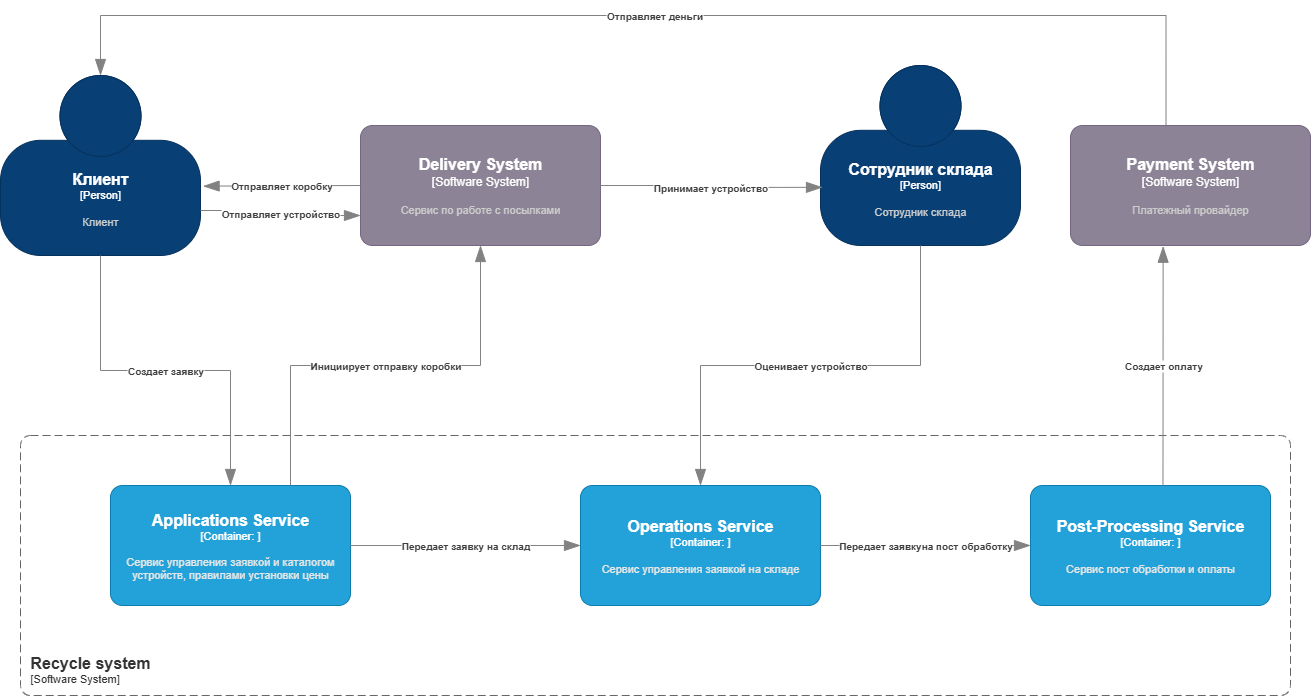

The diagram above was exported from draw.io. Its source (the exported page's mxGraphModel, read from the mxfile embedded in the PNG):
<mxGraphModel dx="1678" dy="914" grid="1" gridSize="10" guides="1" tooltips="1" connect="1" arrows="1" fold="1" page="1" pageScale="1" pageWidth="3300" pageHeight="2339" math="0" shadow="0">
  <root>
    <mxCell id="0" />
    <mxCell id="1" parent="0" />
    <object placeholders="1" c4Name="Recycle system" c4Type="SystemScopeBoundary" c4Application="Software System" label="&lt;font style=&quot;font-size: 16px&quot;&gt;&lt;b&gt;&lt;div style=&quot;text-align: left&quot;&gt;%c4Name%&lt;/div&gt;&lt;/b&gt;&lt;/font&gt;&lt;div style=&quot;text-align: left&quot;&gt;[%c4Application%]&lt;/div&gt;" id="IuA-TbDAwExZad6ngvdU-1">
      <mxCell style="rounded=1;fontSize=11;whiteSpace=wrap;html=1;dashed=1;arcSize=20;fillColor=none;strokeColor=#666666;fontColor=#333333;labelBackgroundColor=none;align=left;verticalAlign=bottom;labelBorderColor=none;spacingTop=0;spacing=10;dashPattern=8 4;metaEdit=1;rotatable=0;perimeter=rectanglePerimeter;noLabel=0;labelPadding=0;allowArrows=0;connectable=0;expand=0;recursiveResize=0;editable=1;pointerEvents=0;absoluteArcSize=1;points=[[0.25,0,0],[0.5,0,0],[0.75,0,0],[1,0.25,0],[1,0.5,0],[1,0.75,0],[0.75,1,0],[0.5,1,0],[0.25,1,0],[0,0.75,0],[0,0.5,0],[0,0.25,0]];" parent="1" vertex="1">
        <mxGeometry x="820" y="620" width="1270" height="260" as="geometry" />
      </mxCell>
    </object>
    <object placeholders="1" c4Name="Post-Processing Service " c4Type="Container" c4Technology="" c4Description="Сервис пост обработки и оплаты" label="&lt;font style=&quot;font-size: 16px&quot;&gt;&lt;b&gt;%c4Name%&lt;/b&gt;&lt;/font&gt;&lt;div&gt;[%c4Type%: %c4Technology%]&lt;/div&gt;&lt;br&gt;&lt;div&gt;&lt;font style=&quot;font-size: 11px&quot;&gt;&lt;font color=&quot;#E6E6E6&quot;&gt;%c4Description%&lt;/font&gt;&lt;/div&gt;" id="IuA-TbDAwExZad6ngvdU-2">
      <mxCell style="rounded=1;whiteSpace=wrap;html=1;fontSize=11;labelBackgroundColor=none;fillColor=#23A2D9;fontColor=#ffffff;align=center;arcSize=10;strokeColor=#0E7DAD;metaEdit=1;resizable=0;points=[[0.25,0,0],[0.5,0,0],[0.75,0,0],[1,0.25,0],[1,0.5,0],[1,0.75,0],[0.75,1,0],[0.5,1,0],[0.25,1,0],[0,0.75,0],[0,0.5,0],[0,0.25,0]];" parent="1" vertex="1">
        <mxGeometry x="1830" y="670" width="240" height="120" as="geometry" />
      </mxCell>
    </object>
    <object placeholders="1" c4Name="Applications Service" c4Type="Container" c4Technology="" c4Description="Сервис управления заявкой и каталогом устройств, правилами установки цены" label="&lt;font style=&quot;font-size: 16px&quot;&gt;&lt;b&gt;%c4Name%&lt;/b&gt;&lt;/font&gt;&lt;div&gt;[%c4Type%: %c4Technology%]&lt;/div&gt;&lt;br&gt;&lt;div&gt;&lt;font style=&quot;font-size: 11px&quot;&gt;&lt;font color=&quot;#E6E6E6&quot;&gt;%c4Description%&lt;/font&gt;&lt;/div&gt;" id="IuA-TbDAwExZad6ngvdU-3">
      <mxCell style="rounded=1;whiteSpace=wrap;html=1;fontSize=11;labelBackgroundColor=none;fillColor=#23A2D9;fontColor=#ffffff;align=center;arcSize=10;strokeColor=#0E7DAD;metaEdit=1;resizable=0;points=[[0.25,0,0],[0.5,0,0],[0.75,0,0],[1,0.25,0],[1,0.5,0],[1,0.75,0],[0.75,1,0],[0.5,1,0],[0.25,1,0],[0,0.75,0],[0,0.5,0],[0,0.25,0]];" parent="1" vertex="1">
        <mxGeometry x="910" y="670" width="240" height="120" as="geometry" />
      </mxCell>
    </object>
    <object placeholders="1" c4Name="Operations Service" c4Type="Container" c4Technology="" c4Description="Сервис управления заявкой на складе" label="&lt;font style=&quot;font-size: 16px&quot;&gt;&lt;b&gt;%c4Name%&lt;/b&gt;&lt;/font&gt;&lt;div&gt;[%c4Type%: %c4Technology%]&lt;/div&gt;&lt;br&gt;&lt;div&gt;&lt;font style=&quot;font-size: 11px&quot;&gt;&lt;font color=&quot;#E6E6E6&quot;&gt;%c4Description%&lt;/font&gt;&lt;/div&gt;" id="IuA-TbDAwExZad6ngvdU-8">
      <mxCell style="rounded=1;whiteSpace=wrap;html=1;fontSize=11;labelBackgroundColor=none;fillColor=#23A2D9;fontColor=#ffffff;align=center;arcSize=10;strokeColor=#0E7DAD;metaEdit=1;resizable=0;points=[[0.25,0,0],[0.5,0,0],[0.75,0,0],[1,0.25,0],[1,0.5,0],[1,0.75,0],[0.75,1,0],[0.5,1,0],[0.25,1,0],[0,0.75,0],[0,0.5,0],[0,0.25,0]];" parent="1" vertex="1">
        <mxGeometry x="1380" y="670" width="240" height="120" as="geometry" />
      </mxCell>
    </object>
    <object placeholders="1" c4Name="Клиент" c4Type="Person" c4Description="Клиент" label="&lt;font style=&quot;font-size: 16px&quot;&gt;&lt;b&gt;%c4Name%&lt;/b&gt;&lt;/font&gt;&lt;div&gt;[%c4Type%]&lt;/div&gt;&lt;br&gt;&lt;div&gt;&lt;font style=&quot;font-size: 11px&quot;&gt;&lt;font color=&quot;#cccccc&quot;&gt;%c4Description%&lt;/font&gt;&lt;/div&gt;" id="IuA-TbDAwExZad6ngvdU-9">
      <mxCell style="html=1;fontSize=11;dashed=0;whiteSpace=wrap;fillColor=#083F75;strokeColor=#06315C;fontColor=#ffffff;shape=mxgraph.c4.person2;align=center;metaEdit=1;points=[[0.5,0,0],[1,0.5,0],[1,0.75,0],[0.75,1,0],[0.5,1,0],[0.25,1,0],[0,0.75,0],[0,0.5,0]];resizable=0;" parent="1" vertex="1">
        <mxGeometry x="800" y="260" width="200" height="180" as="geometry" />
      </mxCell>
    </object>
    <object placeholders="1" c4Name="Delivery System" c4Type="Software System" c4Description="Сервис по работе с посылками" label="&lt;font style=&quot;font-size: 16px&quot;&gt;&lt;b&gt;%c4Name%&lt;/b&gt;&lt;/font&gt;&lt;div&gt;[%c4Type%]&lt;/div&gt;&lt;br&gt;&lt;div&gt;&lt;font style=&quot;font-size: 11px&quot;&gt;&lt;font color=&quot;#cccccc&quot;&gt;%c4Description%&lt;/font&gt;&lt;/div&gt;" id="IuA-TbDAwExZad6ngvdU-12">
      <mxCell style="rounded=1;whiteSpace=wrap;html=1;labelBackgroundColor=none;fillColor=#8C8496;fontColor=#ffffff;align=center;arcSize=10;strokeColor=#736782;metaEdit=1;resizable=0;points=[[0.25,0,0],[0.5,0,0],[0.75,0,0],[1,0.25,0],[1,0.5,0],[1,0.75,0],[0.75,1,0],[0.5,1,0],[0.25,1,0],[0,0.75,0],[0,0.5,0],[0,0.25,0]];" parent="1" vertex="1">
        <mxGeometry x="1160" y="310" width="240" height="120" as="geometry" />
      </mxCell>
    </object>
    <object placeholders="1" c4Name="Сотрудник склада " c4Type="Person" c4Description="Сотрудник склада " label="&lt;font style=&quot;font-size: 16px&quot;&gt;&lt;b&gt;%c4Name%&lt;/b&gt;&lt;/font&gt;&lt;div&gt;[%c4Type%]&lt;/div&gt;&lt;br&gt;&lt;div&gt;&lt;font style=&quot;font-size: 11px&quot;&gt;&lt;font color=&quot;#cccccc&quot;&gt;%c4Description%&lt;/font&gt;&lt;/div&gt;" id="IuA-TbDAwExZad6ngvdU-18">
      <mxCell style="html=1;fontSize=11;dashed=0;whiteSpace=wrap;fillColor=#083F75;strokeColor=#06315C;fontColor=#ffffff;shape=mxgraph.c4.person2;align=center;metaEdit=1;points=[[0.5,0,0],[1,0.5,0],[1,0.75,0],[0.75,1,0],[0.5,1,0],[0.25,1,0],[0,0.75,0],[0,0.5,0]];resizable=0;" parent="1" vertex="1">
        <mxGeometry x="1620" y="250" width="200" height="180" as="geometry" />
      </mxCell>
    </object>
    <object placeholders="1" c4Name="Payment System" c4Type="Software System" c4Description="Платежный провайдер" label="&lt;font style=&quot;font-size: 16px&quot;&gt;&lt;b&gt;%c4Name%&lt;/b&gt;&lt;/font&gt;&lt;div&gt;[%c4Type%]&lt;/div&gt;&lt;br&gt;&lt;div&gt;&lt;font style=&quot;font-size: 11px&quot;&gt;&lt;font color=&quot;#cccccc&quot;&gt;%c4Description%&lt;/font&gt;&lt;/div&gt;" id="IuA-TbDAwExZad6ngvdU-23">
      <mxCell style="rounded=1;whiteSpace=wrap;html=1;labelBackgroundColor=none;fillColor=#8C8496;fontColor=#ffffff;align=center;arcSize=10;strokeColor=#736782;metaEdit=1;resizable=0;points=[[0.25,0,0],[0.5,0,0],[0.75,0,0],[1,0.25,0],[1,0.5,0],[1,0.75,0],[0.75,1,0],[0.5,1,0],[0.25,1,0],[0,0.75,0],[0,0.5,0],[0,0.25,0]];" parent="1" vertex="1">
        <mxGeometry x="1870" y="310" width="240" height="120" as="geometry" />
      </mxCell>
    </object>
    <object placeholders="1" c4Type="Relationship" c4Description="Создает заявку" label="&lt;div style=&quot;text-align: left&quot;&gt;&lt;div style=&quot;text-align: center&quot;&gt;&lt;b&gt;%c4Description%&lt;/b&gt;&lt;/div&gt;" id="EGjwitk9moso_nQKx8sB-1">
      <mxCell style="endArrow=blockThin;html=1;fontSize=10;fontColor=#404040;strokeWidth=1;endFill=1;strokeColor=#828282;elbow=vertical;metaEdit=1;endSize=14;startSize=14;jumpStyle=arc;jumpSize=16;rounded=0;edgeStyle=orthogonalEdgeStyle;exitX=0.5;exitY=1;exitDx=0;exitDy=0;exitPerimeter=0;entryX=0.5;entryY=0;entryDx=0;entryDy=0;entryPerimeter=0;" edge="1" parent="1" source="IuA-TbDAwExZad6ngvdU-9" target="IuA-TbDAwExZad6ngvdU-3">
        <mxGeometry width="240" relative="1" as="geometry">
          <mxPoint x="1130" y="480" as="sourcePoint" />
          <mxPoint x="1370" y="480" as="targetPoint" />
        </mxGeometry>
      </mxCell>
    </object>
    <object placeholders="1" c4Type="Relationship" c4Description="Инициирует отправку коробки" label="&lt;div style=&quot;text-align: left&quot;&gt;&lt;div style=&quot;text-align: center&quot;&gt;&lt;b&gt;%c4Description%&lt;/b&gt;&lt;/div&gt;" id="EGjwitk9moso_nQKx8sB-2">
      <mxCell style="endArrow=blockThin;html=1;fontSize=10;fontColor=#404040;strokeWidth=1;endFill=1;strokeColor=#828282;elbow=vertical;metaEdit=1;endSize=14;startSize=14;jumpStyle=arc;jumpSize=16;rounded=0;edgeStyle=orthogonalEdgeStyle;exitX=0.75;exitY=0;exitDx=0;exitDy=0;exitPerimeter=0;entryX=0.5;entryY=1;entryDx=0;entryDy=0;entryPerimeter=0;" edge="1" parent="1" source="IuA-TbDAwExZad6ngvdU-3" target="IuA-TbDAwExZad6ngvdU-12">
        <mxGeometry width="240" relative="1" as="geometry">
          <mxPoint x="1480" y="420" as="sourcePoint" />
          <mxPoint x="1480" y="650" as="targetPoint" />
        </mxGeometry>
      </mxCell>
    </object>
    <object placeholders="1" c4Type="Relationship" c4Description="Отправляет коробку" label="&lt;div style=&quot;text-align: left&quot;&gt;&lt;div style=&quot;text-align: center&quot;&gt;&lt;b&gt;%c4Description%&lt;/b&gt;&lt;/div&gt;" id="EGjwitk9moso_nQKx8sB-3">
      <mxCell style="endArrow=blockThin;html=1;fontSize=10;fontColor=#404040;strokeWidth=1;endFill=1;strokeColor=#828282;elbow=vertical;metaEdit=1;endSize=14;startSize=14;jumpStyle=arc;jumpSize=16;rounded=0;edgeStyle=orthogonalEdgeStyle;exitX=0;exitY=0.5;exitDx=0;exitDy=0;exitPerimeter=0;entryX=1.013;entryY=0.615;entryDx=0;entryDy=0;entryPerimeter=0;" edge="1" parent="1" source="IuA-TbDAwExZad6ngvdU-12" target="IuA-TbDAwExZad6ngvdU-9">
        <mxGeometry width="240" relative="1" as="geometry">
          <mxPoint x="1220" y="370" as="sourcePoint" />
          <mxPoint x="1220" y="600" as="targetPoint" />
        </mxGeometry>
      </mxCell>
    </object>
    <object placeholders="1" c4Type="Relationship" c4Description="Отправляет устройство" label="&lt;div style=&quot;text-align: left&quot;&gt;&lt;div style=&quot;text-align: center&quot;&gt;&lt;b&gt;%c4Description%&lt;/b&gt;&lt;/div&gt;" id="EGjwitk9moso_nQKx8sB-4">
      <mxCell style="endArrow=blockThin;html=1;fontSize=10;fontColor=#404040;strokeWidth=1;endFill=1;strokeColor=#828282;elbow=vertical;metaEdit=1;endSize=14;startSize=14;jumpStyle=arc;jumpSize=16;rounded=0;edgeStyle=orthogonalEdgeStyle;exitX=1;exitY=0.75;exitDx=0;exitDy=0;exitPerimeter=0;entryX=0;entryY=0.75;entryDx=0;entryDy=0;entryPerimeter=0;" edge="1" parent="1" source="IuA-TbDAwExZad6ngvdU-9" target="IuA-TbDAwExZad6ngvdU-12">
        <mxGeometry width="240" relative="1" as="geometry">
          <mxPoint x="1427" y="450" as="sourcePoint" />
          <mxPoint x="1270" y="451" as="targetPoint" />
        </mxGeometry>
      </mxCell>
    </object>
    <object placeholders="1" c4Type="Relationship" c4Description="Передает заявку на склад" label="&lt;div style=&quot;text-align: left&quot;&gt;&lt;div style=&quot;text-align: center&quot;&gt;&lt;b&gt;%c4Description%&lt;/b&gt;&lt;/div&gt;" id="EGjwitk9moso_nQKx8sB-5">
      <mxCell style="endArrow=blockThin;html=1;fontSize=10;fontColor=#404040;strokeWidth=1;endFill=1;strokeColor=#828282;elbow=vertical;metaEdit=1;endSize=14;startSize=14;jumpStyle=arc;jumpSize=16;rounded=0;edgeStyle=orthogonalEdgeStyle;exitX=1;exitY=0.5;exitDx=0;exitDy=0;exitPerimeter=0;entryX=0;entryY=0.5;entryDx=0;entryDy=0;entryPerimeter=0;" edge="1" parent="1" source="IuA-TbDAwExZad6ngvdU-3" target="IuA-TbDAwExZad6ngvdU-8">
        <mxGeometry width="240" relative="1" as="geometry">
          <mxPoint x="1170" y="729.9699999999999" as="sourcePoint" />
          <mxPoint x="1330" y="734.9699999999999" as="targetPoint" />
        </mxGeometry>
      </mxCell>
    </object>
    <object placeholders="1" c4Type="Relationship" c4Description="Передает заявкуна пост обработку" label="&lt;div style=&quot;text-align: left&quot;&gt;&lt;div style=&quot;text-align: center&quot;&gt;&lt;b&gt;%c4Description%&lt;/b&gt;&lt;/div&gt;" id="EGjwitk9moso_nQKx8sB-6">
      <mxCell style="endArrow=blockThin;html=1;fontSize=10;fontColor=#404040;strokeWidth=1;endFill=1;strokeColor=#828282;elbow=vertical;metaEdit=1;endSize=14;startSize=14;jumpStyle=arc;jumpSize=16;rounded=0;edgeStyle=orthogonalEdgeStyle;exitX=1;exitY=0.5;exitDx=0;exitDy=0;exitPerimeter=0;entryX=0;entryY=0.5;entryDx=0;entryDy=0;entryPerimeter=0;" edge="1" parent="1" source="IuA-TbDAwExZad6ngvdU-8" target="IuA-TbDAwExZad6ngvdU-2">
        <mxGeometry width="240" relative="1" as="geometry">
          <mxPoint x="1640" y="729.41" as="sourcePoint" />
          <mxPoint x="1730" y="729" as="targetPoint" />
        </mxGeometry>
      </mxCell>
    </object>
    <object placeholders="1" c4Type="Relationship" c4Description="Создает оплату" label="&lt;div style=&quot;text-align: left&quot;&gt;&lt;div style=&quot;text-align: center&quot;&gt;&lt;b&gt;%c4Description%&lt;/b&gt;&lt;/div&gt;" id="EGjwitk9moso_nQKx8sB-7">
      <mxCell style="endArrow=blockThin;html=1;fontSize=10;fontColor=#404040;strokeWidth=1;endFill=1;strokeColor=#828282;elbow=vertical;metaEdit=1;endSize=14;startSize=14;jumpStyle=arc;jumpSize=16;rounded=0;edgeStyle=orthogonalEdgeStyle;exitX=0.552;exitY=0.006;exitDx=0;exitDy=0;exitPerimeter=0;entryX=0.386;entryY=1.006;entryDx=0;entryDy=0;entryPerimeter=0;" edge="1" parent="1" source="IuA-TbDAwExZad6ngvdU-2" target="IuA-TbDAwExZad6ngvdU-23">
        <mxGeometry x="0.0055" width="240" relative="1" as="geometry">
          <mxPoint x="1710" y="360" as="sourcePoint" />
          <mxPoint x="1710" y="590" as="targetPoint" />
          <mxPoint as="offset" />
        </mxGeometry>
      </mxCell>
    </object>
    <object placeholders="1" c4Type="Relationship" c4Description="Принимает устройство" label="&lt;div style=&quot;text-align: left&quot;&gt;&lt;div style=&quot;text-align: center&quot;&gt;&lt;b&gt;%c4Description%&lt;/b&gt;&lt;/div&gt;" id="EGjwitk9moso_nQKx8sB-8">
      <mxCell style="endArrow=blockThin;html=1;fontSize=10;fontColor=#404040;strokeWidth=1;endFill=1;strokeColor=#828282;elbow=vertical;metaEdit=1;endSize=14;startSize=14;jumpStyle=arc;jumpSize=16;rounded=0;edgeStyle=orthogonalEdgeStyle;exitX=1;exitY=0.5;exitDx=0;exitDy=0;exitPerimeter=0;entryX=0.01;entryY=0.677;entryDx=0;entryDy=0;entryPerimeter=0;" edge="1" parent="1" source="IuA-TbDAwExZad6ngvdU-12" target="IuA-TbDAwExZad6ngvdU-18">
        <mxGeometry width="240" relative="1" as="geometry">
          <mxPoint x="1430" y="375.06" as="sourcePoint" />
          <mxPoint x="1590" y="380.06" as="targetPoint" />
        </mxGeometry>
      </mxCell>
    </object>
    <object placeholders="1" c4Type="Relationship" c4Description="Оценивает устройство" label="&lt;div style=&quot;text-align: left&quot;&gt;&lt;div style=&quot;text-align: center&quot;&gt;&lt;b&gt;%c4Description%&lt;/b&gt;&lt;/div&gt;" id="EGjwitk9moso_nQKx8sB-9">
      <mxCell style="endArrow=blockThin;html=1;fontSize=10;fontColor=#404040;strokeWidth=1;endFill=1;strokeColor=#828282;elbow=vertical;metaEdit=1;endSize=14;startSize=14;jumpStyle=arc;jumpSize=16;rounded=0;edgeStyle=orthogonalEdgeStyle;exitX=0.5;exitY=1;exitDx=0;exitDy=0;exitPerimeter=0;entryX=0.5;entryY=0;entryDx=0;entryDy=0;entryPerimeter=0;" edge="1" parent="1" source="IuA-TbDAwExZad6ngvdU-18" target="IuA-TbDAwExZad6ngvdU-8">
        <mxGeometry width="240" relative="1" as="geometry">
          <mxPoint x="1490" y="538" as="sourcePoint" />
          <mxPoint x="1712" y="540" as="targetPoint" />
        </mxGeometry>
      </mxCell>
    </object>
    <object placeholders="1" c4Type="Relationship" c4Description="Отправляет деньги" label="&lt;div style=&quot;text-align: left&quot;&gt;&lt;div style=&quot;text-align: center&quot;&gt;&lt;b&gt;%c4Description%&lt;/b&gt;&lt;/div&gt;" id="EGjwitk9moso_nQKx8sB-10">
      <mxCell style="endArrow=blockThin;html=1;fontSize=10;fontColor=#404040;strokeWidth=1;endFill=1;strokeColor=#828282;elbow=vertical;metaEdit=1;endSize=14;startSize=14;jumpStyle=arc;jumpSize=16;rounded=0;edgeStyle=orthogonalEdgeStyle;exitX=0.398;exitY=-0.005;exitDx=0;exitDy=0;exitPerimeter=0;entryX=0.5;entryY=0;entryDx=0;entryDy=0;entryPerimeter=0;" edge="1" parent="1" source="IuA-TbDAwExZad6ngvdU-23" target="IuA-TbDAwExZad6ngvdU-9">
        <mxGeometry x="0.0055" width="240" relative="1" as="geometry">
          <mxPoint x="1970" y="250" as="sourcePoint" />
          <mxPoint x="1971" y="10" as="targetPoint" />
          <mxPoint as="offset" />
          <Array as="points">
            <mxPoint x="1966" y="200" />
            <mxPoint x="900" y="200" />
          </Array>
        </mxGeometry>
      </mxCell>
    </object>
  </root>
</mxGraphModel>